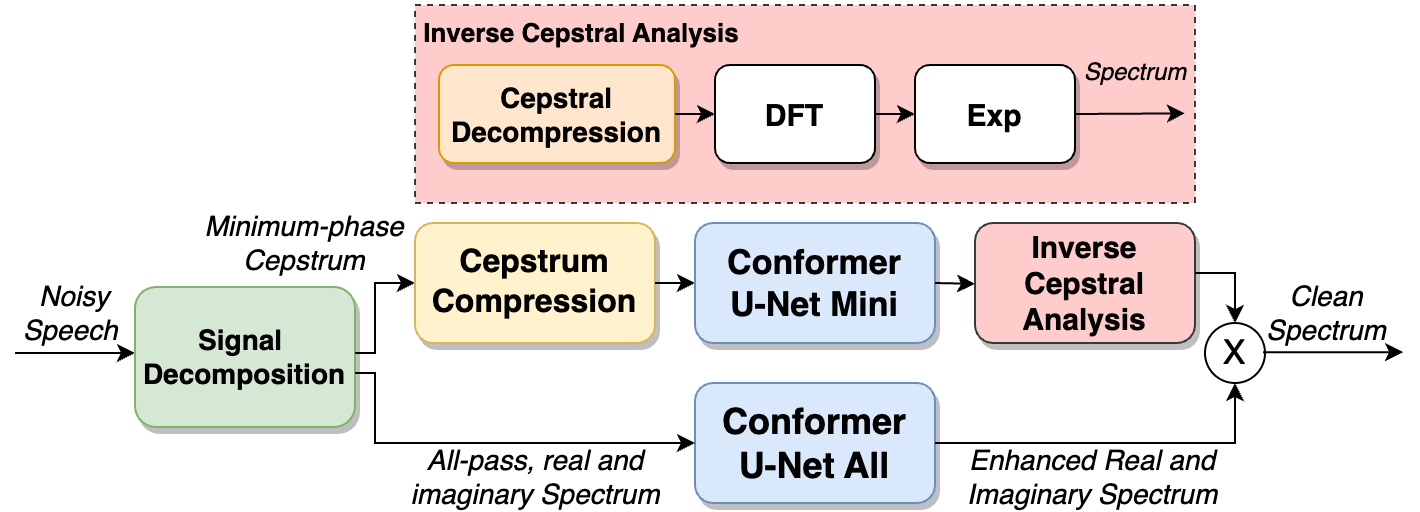

The diagram above was exported from draw.io. Its source (the exported page's mxGraphModel, read from the mxfile embedded in the PNG):
<mxGraphModel dx="933" dy="625" grid="1" gridSize="10" guides="1" tooltips="1" connect="1" arrows="1" fold="1" page="1" pageScale="1" pageWidth="827" pageHeight="1169" math="0" shadow="0">
  <root>
    <mxCell id="0" />
    <mxCell id="1" parent="0" />
    <mxCell id="JF1L6rdYcODnoVH1PKBN-1" value="&lt;i&gt;&lt;font style=&quot;font-size: 14px;&quot;&gt;Noisy Speech&amp;nbsp;&lt;/font&gt;&lt;/i&gt;" style="text;strokeColor=none;align=center;fillColor=none;html=1;verticalAlign=middle;whiteSpace=wrap;rounded=0;" vertex="1" parent="1">
      <mxGeometry x="70" y="240" width="60" height="30" as="geometry" />
    </mxCell>
    <mxCell id="43tX8amwTFlA1y12q5U--3" value="" style="endArrow=classic;html=1;rounded=0;" edge="1" parent="1">
      <mxGeometry width="50" height="50" relative="1" as="geometry">
        <mxPoint x="70" y="275" as="sourcePoint" />
        <mxPoint x="130" y="275" as="targetPoint" />
      </mxGeometry>
    </mxCell>
    <mxCell id="AsA8yBJPPfyd8Gg9n29i-1" value="&lt;font style=&quot;font-size: 14px;&quot;&gt;&lt;b&gt;Signal&amp;nbsp;&lt;br&gt;Decomposition&lt;/b&gt;&lt;/font&gt;" style="rounded=1;whiteSpace=wrap;html=1;fillColor=#d5e8d4;strokeColor=#82b366;shadow=1;" vertex="1" parent="1">
      <mxGeometry x="130" y="242" width="110" height="70" as="geometry" />
    </mxCell>
    <mxCell id="S1J3VcJ83OycgxrAyOWm-3" value="" style="endArrow=classic;html=1;rounded=0;entryX=0;entryY=0.5;entryDx=0;entryDy=0;" edge="1" parent="1" target="Cy7NEkP6vL6s9Of-5_k9-1">
      <mxGeometry width="50" height="50" relative="1" as="geometry">
        <mxPoint x="250" y="275" as="sourcePoint" />
        <mxPoint x="280" y="240" as="targetPoint" />
        <Array as="points">
          <mxPoint x="240" y="275" />
          <mxPoint x="250" y="275" />
          <mxPoint x="250" y="240" />
        </Array>
      </mxGeometry>
    </mxCell>
    <mxCell id="S1J3VcJ83OycgxrAyOWm-5" value="&lt;i&gt;&lt;font style=&quot;font-size: 14px;&quot;&gt;Minimum-phase Cepstrum&lt;/font&gt;&lt;/i&gt;" style="text;strokeColor=none;align=center;fillColor=none;html=1;verticalAlign=middle;whiteSpace=wrap;rounded=0;" vertex="1" parent="1">
      <mxGeometry x="160" y="205" width="110" height="30" as="geometry" />
    </mxCell>
    <mxCell id="S1J3VcJ83OycgxrAyOWm-6" value="&lt;i&gt;&lt;font style=&quot;font-size: 14px;&quot;&gt;All-pass, real and imaginary Spectrum&lt;/font&gt;&lt;/i&gt;" style="text;strokeColor=none;align=center;fillColor=none;html=1;verticalAlign=middle;whiteSpace=wrap;rounded=0;" vertex="1" parent="1">
      <mxGeometry x="262.5" y="322" width="135" height="30" as="geometry" />
    </mxCell>
    <mxCell id="Cy7NEkP6vL6s9Of-5_k9-1" value="&lt;font style=&quot;font-size: 16px;&quot;&gt;&lt;b&gt;Cepstrum Compression&lt;/b&gt;&lt;/font&gt;" style="rounded=1;whiteSpace=wrap;html=1;fillColor=#fff2cc;strokeColor=#d6b656;shadow=1;" vertex="1" parent="1">
      <mxGeometry x="270" y="210" width="120" height="60" as="geometry" />
    </mxCell>
    <mxCell id="Cy7NEkP6vL6s9Of-5_k9-3" value="" style="endArrow=classic;html=1;rounded=0;entryX=0;entryY=0.5;entryDx=0;entryDy=0;" edge="1" parent="1" target="jNZyJuaawPtW2KVsO6Mx-1">
      <mxGeometry width="50" height="50" relative="1" as="geometry">
        <mxPoint x="390" y="240" as="sourcePoint" />
        <mxPoint x="421" y="240.34" as="targetPoint" />
      </mxGeometry>
    </mxCell>
    <mxCell id="jNZyJuaawPtW2KVsO6Mx-1" value="&lt;font style=&quot;font-size: 17px;&quot;&gt;&lt;b&gt;Conformer&lt;br&gt;U-Net Mini&lt;/b&gt;&lt;/font&gt;" style="rounded=1;whiteSpace=wrap;html=1;fillColor=#dae8fc;strokeColor=#6c8ebf;shadow=1;" vertex="1" parent="1">
      <mxGeometry x="410" y="210" width="120" height="60" as="geometry" />
    </mxCell>
    <mxCell id="jNZyJuaawPtW2KVsO6Mx-2" value="&lt;font style=&quot;font-size: 18px;&quot;&gt;&lt;b&gt;Conformer&lt;br&gt;U-Net All&lt;/b&gt;&lt;/font&gt;" style="rounded=1;whiteSpace=wrap;html=1;fillColor=#dae8fc;strokeColor=#6c8ebf;shadow=1;" vertex="1" parent="1">
      <mxGeometry x="410" y="290" width="120" height="60" as="geometry" />
    </mxCell>
    <mxCell id="kA_EeABDX5wKr5UFP2lZ-1" value="&lt;font style=&quot;font-size: 15px;&quot;&gt;&lt;b&gt;Inverse&lt;br style=&quot;border-color: var(--border-color);&quot;&gt;Cepstral Analysis&lt;/b&gt;&lt;/font&gt;" style="rounded=1;whiteSpace=wrap;html=1;fillColor=#ffcccc;strokeColor=#36393d;shadow=1;" vertex="1" parent="1">
      <mxGeometry x="550" y="210" width="110" height="60" as="geometry" />
    </mxCell>
    <mxCell id="kA_EeABDX5wKr5UFP2lZ-2" value="" style="endArrow=classic;html=1;rounded=0;entryX=0.5;entryY=1;entryDx=0;entryDy=0;" edge="1" parent="1" target="YDqzAG_qUqZMHXoNHchX-1">
      <mxGeometry width="50" height="50" relative="1" as="geometry">
        <mxPoint x="530" y="320" as="sourcePoint" />
        <mxPoint x="682" y="290" as="targetPoint" />
        <Array as="points">
          <mxPoint x="680" y="320" />
        </Array>
      </mxGeometry>
    </mxCell>
    <mxCell id="bZQqrFfyKPG_bAjWYH9v-1" value="" style="endArrow=classic;html=1;rounded=0;" edge="1" parent="1">
      <mxGeometry width="50" height="50" relative="1" as="geometry">
        <mxPoint x="530" y="240" as="sourcePoint" />
        <mxPoint x="550" y="240.43" as="targetPoint" />
      </mxGeometry>
    </mxCell>
    <mxCell id="bZQqrFfyKPG_bAjWYH9v-2" value="" style="endArrow=classic;html=1;rounded=0;entryX=0.5;entryY=0;entryDx=0;entryDy=0;" edge="1" parent="1" target="YDqzAG_qUqZMHXoNHchX-1">
      <mxGeometry width="50" height="50" relative="1" as="geometry">
        <mxPoint x="660" y="235" as="sourcePoint" />
        <mxPoint x="680" y="250" as="targetPoint" />
        <Array as="points">
          <mxPoint x="680" y="235" />
        </Array>
      </mxGeometry>
    </mxCell>
    <mxCell id="YDqzAG_qUqZMHXoNHchX-1" value="&lt;font style=&quot;font-size: 17px;&quot;&gt;X&lt;/font&gt;" style="ellipse;whiteSpace=wrap;html=1;aspect=fixed;" vertex="1" parent="1">
      <mxGeometry x="665" y="260" width="30" height="30" as="geometry" />
    </mxCell>
    <mxCell id="YDqzAG_qUqZMHXoNHchX-3" value="" style="endArrow=classic;html=1;rounded=0;" edge="1" parent="1">
      <mxGeometry width="50" height="50" relative="1" as="geometry">
        <mxPoint x="694" y="274.57" as="sourcePoint" />
        <mxPoint x="764" y="274.57" as="targetPoint" />
      </mxGeometry>
    </mxCell>
    <mxCell id="YDqzAG_qUqZMHXoNHchX-4" value="&lt;font style=&quot;font-size: 14px;&quot;&gt;&lt;i&gt;Clean&lt;br&gt;Spectrum&lt;/i&gt;&lt;/font&gt;" style="text;strokeColor=none;align=center;fillColor=none;html=1;verticalAlign=middle;whiteSpace=wrap;rounded=0;" vertex="1" parent="1">
      <mxGeometry x="696" y="240" width="60" height="30" as="geometry" />
    </mxCell>
    <mxCell id="h9EqgAt8li2GWjPx9BVp-1" value="" style="rounded=0;whiteSpace=wrap;html=1;dashed=1;fillColor=#ffcccc;strokeColor=#36393d;" vertex="1" parent="1">
      <mxGeometry x="270" y="101" width="390" height="99" as="geometry" />
    </mxCell>
    <mxCell id="h9EqgAt8li2GWjPx9BVp-2" value="&lt;font style=&quot;font-size: 13px;&quot;&gt;&lt;b&gt;Inverse Cepstral Analysis&lt;/b&gt;&lt;/font&gt;" style="text;html=1;resizable=0;autosize=1;align=center;verticalAlign=middle;points=[];fillColor=none;strokeColor=none;rounded=0;dashed=1;fontSize=17;" vertex="1" parent="1">
      <mxGeometry x="263" y="99" width="180" height="30" as="geometry" />
    </mxCell>
    <mxCell id="h9EqgAt8li2GWjPx9BVp-3" value="&lt;font style=&quot;font-size: 14px;&quot;&gt;&lt;b&gt;&lt;font style=&quot;font-size: 14px;&quot;&gt;Cepstral&lt;/font&gt;&lt;br style=&quot;&quot;&gt;Decompression&lt;/b&gt;&lt;/font&gt;" style="rounded=1;whiteSpace=wrap;html=1;fontSize=12;shadow=1;fillColor=#ffe6cc;strokeColor=#d79b00;" vertex="1" parent="1">
      <mxGeometry x="282" y="131" width="118" height="49" as="geometry" />
    </mxCell>
    <mxCell id="h9EqgAt8li2GWjPx9BVp-4" value="&lt;font style=&quot;font-size: 15px;&quot;&gt;&lt;b&gt;DFT&lt;/b&gt;&lt;/font&gt;" style="rounded=1;whiteSpace=wrap;html=1;fontSize=12;shadow=1;" vertex="1" parent="1">
      <mxGeometry x="420" y="131" width="80" height="49" as="geometry" />
    </mxCell>
    <mxCell id="h9EqgAt8li2GWjPx9BVp-5" value="&lt;font style=&quot;font-size: 15px;&quot;&gt;&lt;b&gt;Exp&lt;/b&gt;&lt;/font&gt;" style="rounded=1;whiteSpace=wrap;html=1;fontSize=12;shadow=1;" vertex="1" parent="1">
      <mxGeometry x="520" y="131" width="80" height="49" as="geometry" />
    </mxCell>
    <mxCell id="h9EqgAt8li2GWjPx9BVp-12" value="" style="endArrow=classic;html=1;rounded=0;entryX=0;entryY=0.5;entryDx=0;entryDy=0;exitX=1;exitY=0.5;exitDx=0;exitDy=0;" edge="1" parent="1" source="h9EqgAt8li2GWjPx9BVp-3" target="h9EqgAt8li2GWjPx9BVp-4">
      <mxGeometry width="50" height="50" relative="1" as="geometry">
        <mxPoint x="388" y="150.57" as="sourcePoint" />
        <mxPoint x="410" y="151" as="targetPoint" />
      </mxGeometry>
    </mxCell>
    <mxCell id="h9EqgAt8li2GWjPx9BVp-14" value="" style="endArrow=classic;html=1;rounded=0;entryX=0;entryY=0.5;entryDx=0;entryDy=0;exitX=1;exitY=0.5;exitDx=0;exitDy=0;" edge="1" parent="1" source="h9EqgAt8li2GWjPx9BVp-4" target="h9EqgAt8li2GWjPx9BVp-5">
      <mxGeometry width="50" height="50" relative="1" as="geometry">
        <mxPoint x="484" y="154" as="sourcePoint" />
        <mxPoint x="534" y="134" as="targetPoint" />
      </mxGeometry>
    </mxCell>
    <mxCell id="h9EqgAt8li2GWjPx9BVp-17" value="" style="endArrow=classic;html=1;rounded=0;exitX=1;exitY=0.5;exitDx=0;exitDy=0;" edge="1" parent="1" source="h9EqgAt8li2GWjPx9BVp-5">
      <mxGeometry width="50" height="50" relative="1" as="geometry">
        <mxPoint x="615" y="155.05" as="sourcePoint" />
        <mxPoint x="655" y="155.19" as="targetPoint" />
      </mxGeometry>
    </mxCell>
    <mxCell id="WNvHKag1Go3zaGaQ5ZwW-1" value="&lt;i&gt;&lt;font style=&quot;font-size: 11px;&quot;&gt;Spectrum&lt;/font&gt;&lt;/i&gt;" style="text;html=1;resizable=0;autosize=1;align=center;verticalAlign=middle;points=[];fillColor=none;strokeColor=none;rounded=0;fontSize=12;" vertex="1" parent="1">
      <mxGeometry x="595" y="120" width="70" height="30" as="geometry" />
    </mxCell>
    <mxCell id="GHv1RzxPVUvQguJfZzo_-4" value="" style="endArrow=none;html=1;rounded=0;" edge="1" parent="1">
      <mxGeometry width="50" height="50" relative="1" as="geometry">
        <mxPoint x="240" y="285" as="sourcePoint" />
        <mxPoint x="280" y="320" as="targetPoint" />
        <Array as="points">
          <mxPoint x="250" y="285" />
          <mxPoint x="250" y="320" />
        </Array>
      </mxGeometry>
    </mxCell>
    <mxCell id="GHv1RzxPVUvQguJfZzo_-5" value="" style="endArrow=classic;html=1;rounded=0;" edge="1" parent="1">
      <mxGeometry width="50" height="50" relative="1" as="geometry">
        <mxPoint x="271" y="320.05" as="sourcePoint" />
        <mxPoint x="410" y="320" as="targetPoint" />
      </mxGeometry>
    </mxCell>
    <mxCell id="GHv1RzxPVUvQguJfZzo_-7" value="&lt;i&gt;&lt;font style=&quot;font-size: 14px;&quot;&gt;Enhanced Real and Imaginary Spectrum&lt;/font&gt;&lt;/i&gt;" style="text;strokeColor=none;align=center;fillColor=none;html=1;verticalAlign=middle;whiteSpace=wrap;rounded=0;" vertex="1" parent="1">
      <mxGeometry x="544" y="322" width="130" height="30" as="geometry" />
    </mxCell>
  </root>
</mxGraphModel>